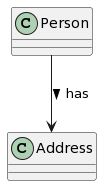

The diagram above was rendered by PlantUML. Its source (embedded in the PNG):
@startuml
class Person {}
    class Address {}
    
    Person --> Address: has >
@enduml